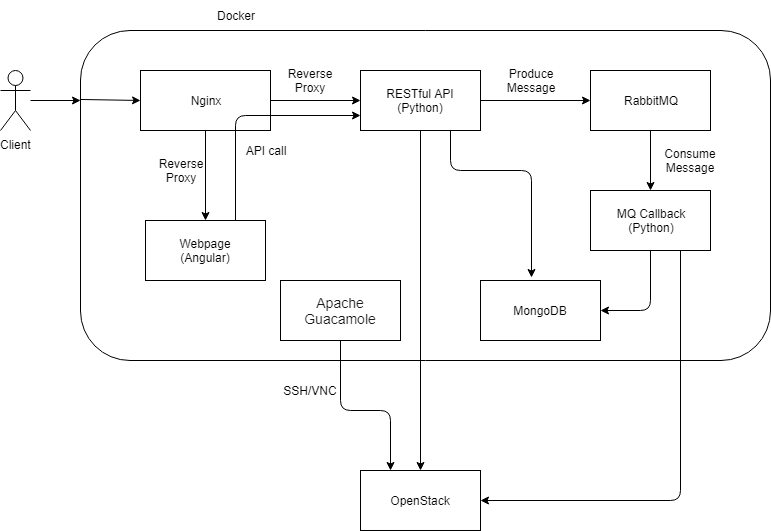

The diagram above was exported from draw.io. Its source (the exported page's mxGraphModel, read from the mxfile embedded in the PNG):
<mxGraphModel dx="1086" dy="816" grid="1" gridSize="10" guides="1" tooltips="1" connect="1" arrows="1" fold="1" page="1" pageScale="1" pageWidth="1600" pageHeight="900" math="0" shadow="0">
  <root>
    <mxCell id="0" />
    <mxCell id="1" parent="0" />
    <mxCell id="r2kHjFJSkvD_rkIWkccM-21" value="" style="rounded=1;whiteSpace=wrap;html=1;" parent="1" vertex="1">
      <mxGeometry x="130" y="100" width="690" height="330" as="geometry" />
    </mxCell>
    <mxCell id="r2kHjFJSkvD_rkIWkccM-1" value="Nginx" style="rounded=0;whiteSpace=wrap;html=1;" parent="1" vertex="1">
      <mxGeometry x="190" y="140" width="130" height="60" as="geometry" />
    </mxCell>
    <mxCell id="r2kHjFJSkvD_rkIWkccM-2" value="RESTful API&lt;br&gt;(Python)" style="rounded=0;whiteSpace=wrap;html=1;" parent="1" vertex="1">
      <mxGeometry x="410" y="140" width="120" height="60" as="geometry" />
    </mxCell>
    <mxCell id="r2kHjFJSkvD_rkIWkccM-3" value="" style="endArrow=classic;html=1;entryX=0;entryY=0.5;entryDx=0;entryDy=0;exitX=1;exitY=0.5;exitDx=0;exitDy=0;" parent="1" source="r2kHjFJSkvD_rkIWkccM-1" target="r2kHjFJSkvD_rkIWkccM-2" edge="1">
      <mxGeometry width="50" height="50" relative="1" as="geometry">
        <mxPoint x="300" y="340" as="sourcePoint" />
        <mxPoint x="350" y="290" as="targetPoint" />
      </mxGeometry>
    </mxCell>
    <mxCell id="r2kHjFJSkvD_rkIWkccM-4" value="" style="endArrow=classic;html=1;exitX=1;exitY=0.5;exitDx=0;exitDy=0;" parent="1" source="r2kHjFJSkvD_rkIWkccM-2" edge="1">
      <mxGeometry width="50" height="50" relative="1" as="geometry">
        <mxPoint x="600" y="210" as="sourcePoint" />
        <mxPoint x="640" y="170" as="targetPoint" />
      </mxGeometry>
    </mxCell>
    <mxCell id="r2kHjFJSkvD_rkIWkccM-5" value="RabbitMQ" style="rounded=0;whiteSpace=wrap;html=1;" parent="1" vertex="1">
      <mxGeometry x="640" y="140" width="120" height="60" as="geometry" />
    </mxCell>
    <mxCell id="r2kHjFJSkvD_rkIWkccM-6" value="MQ Callback&lt;br&gt;(Python)" style="rounded=0;whiteSpace=wrap;html=1;" parent="1" vertex="1">
      <mxGeometry x="640" y="260" width="120" height="60" as="geometry" />
    </mxCell>
    <mxCell id="r2kHjFJSkvD_rkIWkccM-7" value="" style="endArrow=classic;html=1;entryX=0.5;entryY=0;entryDx=0;entryDy=0;exitX=0.5;exitY=1;exitDx=0;exitDy=0;" parent="1" source="r2kHjFJSkvD_rkIWkccM-5" target="r2kHjFJSkvD_rkIWkccM-6" edge="1">
      <mxGeometry width="50" height="50" relative="1" as="geometry">
        <mxPoint x="530" y="300" as="sourcePoint" />
        <mxPoint x="580" y="250" as="targetPoint" />
      </mxGeometry>
    </mxCell>
    <mxCell id="r2kHjFJSkvD_rkIWkccM-8" value="OpenStack" style="rounded=0;whiteSpace=wrap;html=1;" parent="1" vertex="1">
      <mxGeometry x="410" y="540" width="120" height="60" as="geometry" />
    </mxCell>
    <mxCell id="r2kHjFJSkvD_rkIWkccM-9" value="" style="endArrow=classic;html=1;exitX=0.5;exitY=1;exitDx=0;exitDy=0;entryX=0.5;entryY=0;entryDx=0;entryDy=0;" parent="1" source="r2kHjFJSkvD_rkIWkccM-2" target="r2kHjFJSkvD_rkIWkccM-8" edge="1">
      <mxGeometry width="50" height="50" relative="1" as="geometry">
        <mxPoint x="440" y="320" as="sourcePoint" />
        <mxPoint x="490" y="270" as="targetPoint" />
      </mxGeometry>
    </mxCell>
    <mxCell id="r2kHjFJSkvD_rkIWkccM-12" value="" style="endArrow=classic;html=1;exitX=0.75;exitY=1;exitDx=0;exitDy=0;entryX=1;entryY=0.5;entryDx=0;entryDy=0;" parent="1" source="r2kHjFJSkvD_rkIWkccM-6" target="r2kHjFJSkvD_rkIWkccM-8" edge="1">
      <mxGeometry width="50" height="50" relative="1" as="geometry">
        <mxPoint x="600" y="380" as="sourcePoint" />
        <mxPoint x="650" y="330" as="targetPoint" />
        <Array as="points">
          <mxPoint x="730" y="570" />
        </Array>
      </mxGeometry>
    </mxCell>
    <mxCell id="r2kHjFJSkvD_rkIWkccM-13" value="Client" style="shape=umlActor;verticalLabelPosition=bottom;labelBackgroundColor=#ffffff;verticalAlign=top;html=1;outlineConnect=0;" parent="1" vertex="1">
      <mxGeometry x="50" y="140" width="30" height="60" as="geometry" />
    </mxCell>
    <mxCell id="r2kHjFJSkvD_rkIWkccM-14" value="" style="endArrow=classic;html=1;" parent="1" edge="1">
      <mxGeometry width="50" height="50" relative="1" as="geometry">
        <mxPoint x="80" y="170" as="sourcePoint" />
        <mxPoint x="130" y="170" as="targetPoint" />
      </mxGeometry>
    </mxCell>
    <mxCell id="r2kHjFJSkvD_rkIWkccM-15" value="Reverse Proxy" style="text;html=1;strokeColor=none;fillColor=none;align=center;verticalAlign=middle;whiteSpace=wrap;rounded=0;" parent="1" vertex="1">
      <mxGeometry x="340" y="140" width="40" height="20" as="geometry" />
    </mxCell>
    <mxCell id="r2kHjFJSkvD_rkIWkccM-16" value="Produce&lt;br&gt;Message" style="text;html=1;strokeColor=none;fillColor=none;align=center;verticalAlign=middle;whiteSpace=wrap;rounded=0;" parent="1" vertex="1">
      <mxGeometry x="560" y="140" width="40" height="20" as="geometry" />
    </mxCell>
    <mxCell id="r2kHjFJSkvD_rkIWkccM-17" value="Consume Message" style="text;html=1;strokeColor=none;fillColor=none;align=center;verticalAlign=middle;whiteSpace=wrap;rounded=0;" parent="1" vertex="1">
      <mxGeometry x="720" y="220" width="40" height="20" as="geometry" />
    </mxCell>
    <mxCell id="r2kHjFJSkvD_rkIWkccM-18" value="MongoDB" style="rounded=0;whiteSpace=wrap;html=1;" parent="1" vertex="1">
      <mxGeometry x="530" y="350" width="120" height="60" as="geometry" />
    </mxCell>
    <mxCell id="r2kHjFJSkvD_rkIWkccM-19" value="" style="endArrow=classic;html=1;entryX=1;entryY=0.5;entryDx=0;entryDy=0;exitX=0.5;exitY=1;exitDx=0;exitDy=0;" parent="1" source="r2kHjFJSkvD_rkIWkccM-6" target="r2kHjFJSkvD_rkIWkccM-18" edge="1">
      <mxGeometry width="50" height="50" relative="1" as="geometry">
        <mxPoint x="680" y="420" as="sourcePoint" />
        <mxPoint x="730" y="370" as="targetPoint" />
        <Array as="points">
          <mxPoint x="700" y="380" />
        </Array>
      </mxGeometry>
    </mxCell>
    <mxCell id="r2kHjFJSkvD_rkIWkccM-20" value="" style="endArrow=classic;html=1;entryX=0.425;entryY=-0.05;entryDx=0;entryDy=0;entryPerimeter=0;exitX=0.75;exitY=1;exitDx=0;exitDy=0;" parent="1" source="r2kHjFJSkvD_rkIWkccM-2" target="r2kHjFJSkvD_rkIWkccM-18" edge="1">
      <mxGeometry width="50" height="50" relative="1" as="geometry">
        <mxPoint x="530" y="260" as="sourcePoint" />
        <mxPoint x="580" y="210" as="targetPoint" />
        <Array as="points">
          <mxPoint x="500" y="240" />
          <mxPoint x="581" y="240" />
        </Array>
      </mxGeometry>
    </mxCell>
    <mxCell id="r2kHjFJSkvD_rkIWkccM-22" value="Docker" style="text;html=1;strokeColor=none;fillColor=none;align=center;verticalAlign=middle;whiteSpace=wrap;rounded=0;" parent="1" vertex="1">
      <mxGeometry x="250" y="70" width="70" height="30" as="geometry" />
    </mxCell>
    <mxCell id="Awwhkaxq9K4wha3CD1dv-1" value="" style="endArrow=classic;html=1;entryX=0;entryY=0.5;entryDx=0;entryDy=0;exitX=-0.001;exitY=0.209;exitDx=0;exitDy=0;exitPerimeter=0;" parent="1" source="r2kHjFJSkvD_rkIWkccM-21" target="r2kHjFJSkvD_rkIWkccM-1" edge="1">
      <mxGeometry width="50" height="50" relative="1" as="geometry">
        <mxPoint x="60" y="350" as="sourcePoint" />
        <mxPoint x="110" y="300" as="targetPoint" />
      </mxGeometry>
    </mxCell>
    <mxCell id="MPBnmThXodK3-DUa-iik-1" value="Webpage&lt;br&gt;(Angular)" style="rounded=0;whiteSpace=wrap;html=1;" parent="1" vertex="1">
      <mxGeometry x="195" y="290" width="120" height="60" as="geometry" />
    </mxCell>
    <mxCell id="MPBnmThXodK3-DUa-iik-2" value="" style="endArrow=classic;html=1;exitX=0.5;exitY=1;exitDx=0;exitDy=0;entryX=0.5;entryY=0;entryDx=0;entryDy=0;" parent="1" source="r2kHjFJSkvD_rkIWkccM-1" target="MPBnmThXodK3-DUa-iik-1" edge="1">
      <mxGeometry width="50" height="50" relative="1" as="geometry">
        <mxPoint x="260" y="260" as="sourcePoint" />
        <mxPoint x="310" y="210" as="targetPoint" />
      </mxGeometry>
    </mxCell>
    <mxCell id="MPBnmThXodK3-DUa-iik-3" value="Reverse&lt;br&gt;Proxy" style="text;html=1;strokeColor=none;fillColor=none;align=center;verticalAlign=middle;whiteSpace=wrap;rounded=0;" parent="1" vertex="1">
      <mxGeometry x="210" y="230" width="40" height="20" as="geometry" />
    </mxCell>
    <mxCell id="MPBnmThXodK3-DUa-iik-4" value="" style="endArrow=classic;html=1;exitX=0.75;exitY=0;exitDx=0;exitDy=0;entryX=0;entryY=0.75;entryDx=0;entryDy=0;" parent="1" source="MPBnmThXodK3-DUa-iik-1" target="r2kHjFJSkvD_rkIWkccM-2" edge="1">
      <mxGeometry width="50" height="50" relative="1" as="geometry">
        <mxPoint x="310" y="280" as="sourcePoint" />
        <mxPoint x="360" y="230" as="targetPoint" />
        <Array as="points">
          <mxPoint x="285" y="185" />
        </Array>
      </mxGeometry>
    </mxCell>
    <mxCell id="MPBnmThXodK3-DUa-iik-5" value="API call" style="text;html=1;strokeColor=none;fillColor=none;align=center;verticalAlign=middle;whiteSpace=wrap;rounded=0;" parent="1" vertex="1">
      <mxGeometry x="290" y="210" width="50" height="20" as="geometry" />
    </mxCell>
    <mxCell id="Rx2igc2Zofg0UfJPsOql-1" value="&lt;span style=&quot;color: rgb(26 , 26 , 27) ; font-family: &amp;#34;noto sans&amp;#34; , &amp;#34;arial&amp;#34; , sans-serif ; font-size: 14px ; white-space: normal ; background-color: rgb(255 , 255 , 255)&quot;&gt;Apache&lt;br&gt;Guacamole&lt;/span&gt;" style="rounded=0;whiteSpace=wrap;html=1;" vertex="1" parent="1">
      <mxGeometry x="330" y="350" width="120" height="60" as="geometry" />
    </mxCell>
    <mxCell id="Rx2igc2Zofg0UfJPsOql-2" value="" style="endArrow=classic;html=1;entryX=0.25;entryY=0;entryDx=0;entryDy=0;exitX=0.5;exitY=1;exitDx=0;exitDy=0;" edge="1" parent="1" source="Rx2igc2Zofg0UfJPsOql-1" target="r2kHjFJSkvD_rkIWkccM-8">
      <mxGeometry width="50" height="50" relative="1" as="geometry">
        <mxPoint x="300" y="530" as="sourcePoint" />
        <mxPoint x="350" y="480" as="targetPoint" />
        <Array as="points">
          <mxPoint x="390" y="480" />
          <mxPoint x="440" y="480" />
        </Array>
      </mxGeometry>
    </mxCell>
    <mxCell id="Rx2igc2Zofg0UfJPsOql-3" value="SSH/VNC" style="text;html=1;strokeColor=none;fillColor=none;align=center;verticalAlign=middle;whiteSpace=wrap;rounded=0;" vertex="1" parent="1">
      <mxGeometry x="340" y="450" width="40" height="20" as="geometry" />
    </mxCell>
  </root>
</mxGraphModel>